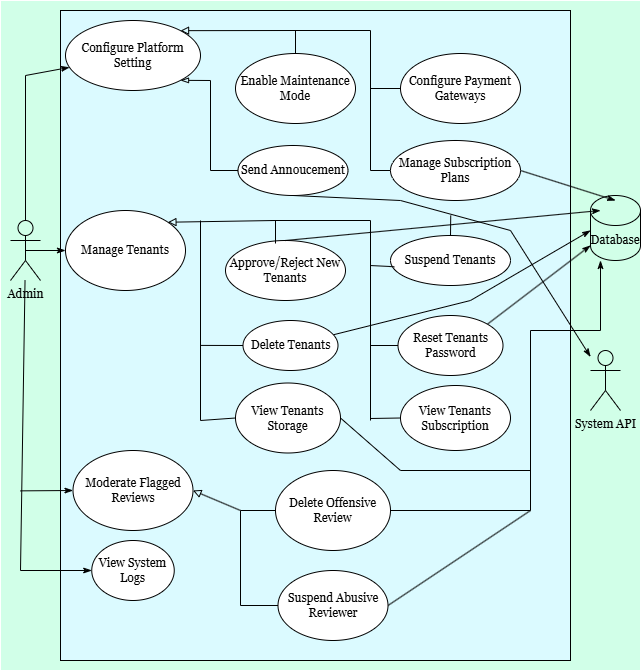

The diagram above was exported from draw.io. Its source (the exported page's mxGraphModel, read from the mxfile embedded in the PNG):
<mxGraphModel dx="1894" dy="1047" grid="1" gridSize="10" guides="1" tooltips="1" connect="1" arrows="1" fold="1" page="1" pageScale="1" pageWidth="850" pageHeight="1100" background="light-dark(#ffffff, #e7dfdf)" math="0" shadow="0">
  <root>
    <mxCell id="0" />
    <mxCell id="1" parent="0" />
    <mxCell id="vO8sY2QZMiP_L9OGEVmO-61" parent="1" style="rounded=0;whiteSpace=wrap;html=1;fillColor=light-dark(#FFFFFF,#D1FFE8);" value="" vertex="1">
      <mxGeometry height="670" width="640" x="130" y="180" as="geometry" />
    </mxCell>
    <mxCell id="vO8sY2QZMiP_L9OGEVmO-62" parent="1" style="rounded=0;whiteSpace=wrap;html=1;fillColor=light-dark(#FFFFFF,#DBFAFF);strokeColor=light-dark(#000000,#000000);" value="" vertex="1">
      <mxGeometry height="650" width="510" x="190" y="190" as="geometry" />
    </mxCell>
    <mxCell id="vO8sY2QZMiP_L9OGEVmO-63" parent="1" style="shape=umlActor;verticalLabelPosition=bottom;verticalAlign=top;html=1;outlineConnect=0;strokeColor=light-dark(#000000,#000000);fillColor=light-dark(#FFFFFF,transparent);" value="&lt;font style=&quot;color: light-dark(rgb(0, 0, 0), rgb(0, 0, 0));&quot; face=&quot;Georgia&quot;&gt;Admin&lt;/font&gt;" vertex="1">
      <mxGeometry height="60" width="30" x="140" y="400" as="geometry" />
    </mxCell>
    <mxCell id="W0XBgmXrClgNEM3w8lX0-13" parent="1" style="ellipse;whiteSpace=wrap;html=1;strokeColor=light-dark(#000000,#000000);fillColor=light-dark(#FFFFFF,#FFFFFF);" value="&lt;font style=&quot;color: light-dark(rgb(0, 0, 0), rgb(0, 0, 0));&quot; face=&quot;Georgia&quot;&gt;Manage Tenants&lt;/font&gt;" vertex="1">
      <mxGeometry height="80" width="120" x="195" y="390" as="geometry" />
    </mxCell>
    <mxCell id="GxqKn2BUzcf2m46fflBT-44" edge="1" parent="1" source="W0XBgmXrClgNEM3w8lX0-14" style="edgeStyle=none;shape=connector;rounded=0;orthogonalLoop=1;jettySize=auto;html=1;exitX=0;exitY=0.5;exitDx=0;exitDy=0;strokeColor=light-dark(#000000,#000000);align=center;verticalAlign=middle;fontFamily=Helvetica;fontSize=12;fontColor=default;labelBackgroundColor=default;endArrow=none;startArrow=classicThin;startFill=1;" target="vO8sY2QZMiP_L9OGEVmO-63">
      <mxGeometry relative="1" as="geometry">
        <Array as="points">
          <mxPoint x="150" y="750" />
        </Array>
        <mxPoint x="150" y="750.3636363636363" as="targetPoint" />
      </mxGeometry>
    </mxCell>
    <mxCell id="W0XBgmXrClgNEM3w8lX0-14" parent="1" style="ellipse;whiteSpace=wrap;html=1;strokeColor=light-dark(#000000,#000000);fillColor=light-dark(#FFFFFF,#FFFFFF);" value="&lt;font style=&quot;color: light-dark(rgb(0, 0, 0), rgb(0, 0, 0));&quot; face=&quot;Georgia&quot;&gt;View System Logs&lt;/font&gt;" vertex="1">
      <mxGeometry height="60" width="82.5" x="221.25" y="720" as="geometry" />
    </mxCell>
    <mxCell id="W0XBgmXrClgNEM3w8lX0-15" parent="1" style="ellipse;whiteSpace=wrap;html=1;strokeColor=light-dark(#000000,#000000);fillColor=light-dark(#FFFFFF,#FFFFFF);" value="&lt;font style=&quot;color: light-dark(rgb(0, 0, 0), rgb(0, 0, 0));&quot; face=&quot;Georgia&quot;&gt;Configure Platform Setting&lt;/font&gt;" vertex="1">
      <mxGeometry height="70" width="135" x="195" y="200" as="geometry" />
    </mxCell>
    <mxCell id="GxqKn2BUzcf2m46fflBT-45" edge="1" parent="1" source="W0XBgmXrClgNEM3w8lX0-17" style="edgeStyle=none;shape=connector;rounded=0;orthogonalLoop=1;jettySize=auto;html=1;exitX=0;exitY=0.5;exitDx=0;exitDy=0;strokeColor=light-dark(#000000,#000000);align=center;verticalAlign=middle;fontFamily=Helvetica;fontSize=12;fontColor=default;labelBackgroundColor=default;endArrow=none;startArrow=classicThin;startFill=1;">
      <mxGeometry relative="1" as="geometry">
        <mxPoint x="150" y="670.3636363636363" as="targetPoint" />
      </mxGeometry>
    </mxCell>
    <mxCell id="W0XBgmXrClgNEM3w8lX0-17" parent="1" style="ellipse;whiteSpace=wrap;html=1;strokeColor=light-dark(#000000,#000000);fillColor=light-dark(#FFFFFF,#FFFFFF);" value="&lt;font style=&quot;color: light-dark(rgb(0, 0, 0), rgb(0, 0, 0));&quot; face=&quot;Georgia&quot;&gt;Moderate Flagged Reviews&lt;/font&gt;" vertex="1">
      <mxGeometry height="80" width="120" x="202.5" y="630" as="geometry" />
    </mxCell>
    <mxCell id="GxqKn2BUzcf2m46fflBT-5" edge="1" parent="1" source="W0XBgmXrClgNEM3w8lX0-18" style="edgeStyle=none;shape=connector;rounded=0;orthogonalLoop=1;jettySize=auto;html=1;exitX=0;exitY=0.5;exitDx=0;exitDy=0;strokeColor=light-dark(#000000,#000000);align=center;verticalAlign=middle;fontFamily=Helvetica;fontSize=11;fontColor=default;labelBackgroundColor=default;endArrow=none;">
      <mxGeometry relative="1" as="geometry">
        <mxPoint x="500" y="268" as="targetPoint" />
      </mxGeometry>
    </mxCell>
    <mxCell id="W0XBgmXrClgNEM3w8lX0-18" parent="1" style="ellipse;whiteSpace=wrap;html=1;strokeColor=light-dark(#000000,#000000);fillColor=light-dark(#FFFFFF,#FFFFFF);" value="&lt;font style=&quot;color: light-dark(rgb(0, 0, 0), rgb(0, 0, 0));&quot; face=&quot;Georgia&quot;&gt;Configure Payment Gateways&lt;/font&gt;" vertex="1">
      <mxGeometry height="70" width="120" x="530" y="233" as="geometry" />
    </mxCell>
    <mxCell id="GxqKn2BUzcf2m46fflBT-50" edge="1" parent="1" style="edgeStyle=none;shape=connector;rounded=0;orthogonalLoop=1;jettySize=auto;html=1;entryX=1;entryY=1;entryDx=0;entryDy=0;strokeColor=light-dark(#000000,#000000);align=center;verticalAlign=middle;fontFamily=Helvetica;fontSize=12;fontColor=default;labelBackgroundColor=default;endArrow=blockThin;endFill=0;" target="W0XBgmXrClgNEM3w8lX0-15">
      <mxGeometry relative="1" as="geometry">
        <mxPoint x="340" y="260" as="sourcePoint" />
      </mxGeometry>
    </mxCell>
    <mxCell id="W0XBgmXrClgNEM3w8lX0-19" parent="1" style="ellipse;whiteSpace=wrap;html=1;strokeColor=light-dark(#000000,#000000);fillColor=light-dark(#FFFFFF,#FFFFFF);" value="&lt;font style=&quot;color: light-dark(rgb(0, 0, 0), rgb(0, 0, 0));&quot; face=&quot;Georgia&quot;&gt;Enable Maintenance Mode&lt;/font&gt;" vertex="1">
      <mxGeometry height="70" width="120" x="365" y="233" as="geometry" />
    </mxCell>
    <mxCell id="GxqKn2BUzcf2m46fflBT-6" edge="1" parent="1" style="edgeStyle=none;shape=connector;rounded=0;orthogonalLoop=1;jettySize=auto;html=1;entryX=0;entryY=0.5;entryDx=0;entryDy=0;strokeColor=light-dark(#000000,#000000);align=center;verticalAlign=middle;fontFamily=Helvetica;fontSize=11;fontColor=default;labelBackgroundColor=default;endArrow=none;" target="W0XBgmXrClgNEM3w8lX0-21">
      <mxGeometry relative="1" as="geometry">
        <mxPoint x="500" y="350" as="sourcePoint" />
      </mxGeometry>
    </mxCell>
    <mxCell id="GxqKn2BUzcf2m46fflBT-29" edge="1" parent="1" source="W0XBgmXrClgNEM3w8lX0-20" style="edgeStyle=none;shape=connector;rounded=0;orthogonalLoop=1;jettySize=auto;html=1;exitX=0.5;exitY=1;exitDx=0;exitDy=0;strokeColor=light-dark(#000000,#000000);align=center;verticalAlign=middle;fontFamily=Helvetica;fontSize=12;fontColor=default;labelBackgroundColor=default;endArrow=classicThin;endFill=1;" target="GxqKn2BUzcf2m46fflBT-26">
      <mxGeometry relative="1" as="geometry">
        <Array as="points">
          <mxPoint x="530" y="380" />
          <mxPoint x="640" y="410" />
        </Array>
      </mxGeometry>
    </mxCell>
    <mxCell id="GxqKn2BUzcf2m46fflBT-51" edge="1" parent="1" source="W0XBgmXrClgNEM3w8lX0-20" style="edgeStyle=none;shape=connector;rounded=0;orthogonalLoop=1;jettySize=auto;html=1;exitX=0;exitY=0.5;exitDx=0;exitDy=0;strokeColor=light-dark(#000000,#000000);align=center;verticalAlign=middle;fontFamily=Helvetica;fontSize=12;fontColor=default;labelBackgroundColor=default;endArrow=none;">
      <mxGeometry relative="1" as="geometry">
        <Array as="points">
          <mxPoint x="340" y="350" />
        </Array>
        <mxPoint x="340" y="260" as="targetPoint" />
      </mxGeometry>
    </mxCell>
    <mxCell id="W0XBgmXrClgNEM3w8lX0-20" parent="1" style="ellipse;whiteSpace=wrap;html=1;strokeColor=light-dark(#000000,#000000);fillColor=light-dark(#FFFFFF,#FFFFFF);" value="&lt;font style=&quot;color: light-dark(rgb(0, 0, 0), rgb(0, 0, 0));&quot; face=&quot;Georgia&quot;&gt;Send Annoucement&lt;/font&gt;" vertex="1">
      <mxGeometry height="50" width="110" x="367.5" y="325" as="geometry" />
    </mxCell>
    <mxCell id="GxqKn2BUzcf2m46fflBT-30" edge="1" parent="1" source="W0XBgmXrClgNEM3w8lX0-21" style="edgeStyle=none;shape=connector;rounded=0;orthogonalLoop=1;jettySize=auto;html=1;exitX=1;exitY=0.5;exitDx=0;exitDy=0;strokeColor=light-dark(#000000,#000000);align=center;verticalAlign=middle;fontFamily=Helvetica;fontSize=12;fontColor=default;labelBackgroundColor=default;endArrow=classicThin;entryX=0.5;entryY=0;entryDx=0;entryDy=0;entryPerimeter=0;endFill=1;">
      <mxGeometry relative="1" as="geometry">
        <mxPoint x="745" y="380" as="targetPoint" />
      </mxGeometry>
    </mxCell>
    <mxCell id="W0XBgmXrClgNEM3w8lX0-21" parent="1" style="ellipse;whiteSpace=wrap;html=1;strokeColor=light-dark(#000000,#000000);fillColor=light-dark(#FFFFFF,#FFFFFF);" value="&lt;font style=&quot;color: light-dark(rgb(0, 0, 0), rgb(0, 0, 0));&quot; face=&quot;Georgia&quot;&gt;Manage Subscription Plans&lt;/font&gt;" vertex="1">
      <mxGeometry height="60" width="130" x="520" y="320" as="geometry" />
    </mxCell>
    <mxCell id="GxqKn2BUzcf2m46fflBT-34" edge="1" parent="1" source="W0XBgmXrClgNEM3w8lX0-22" style="edgeStyle=none;shape=connector;rounded=0;orthogonalLoop=1;jettySize=auto;html=1;exitX=1;exitY=0.5;exitDx=0;exitDy=0;strokeColor=light-dark(#000000,#000000);align=center;verticalAlign=middle;fontFamily=Helvetica;fontSize=12;fontColor=default;labelBackgroundColor=default;endArrow=classicThin;entryX=0;entryY=1;entryDx=0;entryDy=0;entryPerimeter=0;endFill=1;">
      <mxGeometry relative="1" as="geometry">
        <Array as="points">
          <mxPoint x="660" y="690" />
          <mxPoint x="660" y="510" />
          <mxPoint x="730" y="510" />
        </Array>
        <mxPoint x="730" y="440" as="targetPoint" />
      </mxGeometry>
    </mxCell>
    <mxCell id="W0XBgmXrClgNEM3w8lX0-22" parent="1" style="ellipse;whiteSpace=wrap;html=1;strokeColor=light-dark(#000000,#000000);fillColor=light-dark(#FFFFFF,#FFFFFF);" value="&lt;font style=&quot;color: light-dark(rgb(0, 0, 0), rgb(0, 0, 0));&quot; face=&quot;Georgia&quot;&gt;Delete Offensive Review&lt;/font&gt;" vertex="1">
      <mxGeometry height="80" width="115" x="405" y="650" as="geometry" />
    </mxCell>
    <mxCell id="GxqKn2BUzcf2m46fflBT-16" edge="1" parent="1" source="W0XBgmXrClgNEM3w8lX0-23" style="edgeStyle=none;shape=connector;rounded=0;orthogonalLoop=1;jettySize=auto;html=1;exitX=0;exitY=0.5;exitDx=0;exitDy=0;strokeColor=light-dark(#000000,#000000);align=center;verticalAlign=middle;fontFamily=Helvetica;fontSize=11;fontColor=default;labelBackgroundColor=default;endArrow=none;">
      <mxGeometry relative="1" as="geometry">
        <mxPoint x="500" y="598" as="targetPoint" />
      </mxGeometry>
    </mxCell>
    <mxCell id="W0XBgmXrClgNEM3w8lX0-23" parent="1" style="ellipse;whiteSpace=wrap;html=1;strokeColor=light-dark(#000000,#000000);fillColor=light-dark(#FFFFFF,#FFFFFF);" value="&lt;font style=&quot;color: light-dark(rgb(0, 0, 0), rgb(0, 0, 0));&quot; face=&quot;Georgia&quot;&gt;View Tenants Subscription&lt;/font&gt;" vertex="1">
      <mxGeometry height="65" width="110" x="530" y="565" as="geometry" />
    </mxCell>
    <mxCell id="GxqKn2BUzcf2m46fflBT-53" edge="1" parent="1" source="W0XBgmXrClgNEM3w8lX0-24" style="edgeStyle=none;shape=connector;rounded=0;orthogonalLoop=1;jettySize=auto;html=1;exitX=0;exitY=0.5;exitDx=0;exitDy=0;strokeColor=light-dark(#000000,#000000);align=center;verticalAlign=middle;fontFamily=Helvetica;fontSize=12;fontColor=default;labelBackgroundColor=default;endArrow=none;">
      <mxGeometry relative="1" as="geometry">
        <Array as="points">
          <mxPoint x="330" y="600" />
        </Array>
        <mxPoint x="330" y="400" as="targetPoint" />
      </mxGeometry>
    </mxCell>
    <mxCell id="W0XBgmXrClgNEM3w8lX0-24" parent="1" style="ellipse;whiteSpace=wrap;html=1;strokeColor=light-dark(#000000,#000000);fillColor=light-dark(#FFFFFF,#FFFFFF);" value="&lt;font style=&quot;color: light-dark(rgb(0, 0, 0), rgb(0, 0, 0));&quot; face=&quot;Georgia&quot;&gt;View Tenants Storage&lt;/font&gt;" vertex="1">
      <mxGeometry height="70" width="105" x="365" y="562.5" as="geometry" />
    </mxCell>
    <mxCell id="GxqKn2BUzcf2m46fflBT-33" edge="1" parent="1" source="W0XBgmXrClgNEM3w8lX0-25" style="edgeStyle=none;shape=connector;rounded=0;orthogonalLoop=1;jettySize=auto;html=1;exitX=1;exitY=0;exitDx=0;exitDy=0;strokeColor=light-dark(#000000,#000000);align=center;verticalAlign=middle;fontFamily=Helvetica;fontSize=12;fontColor=default;labelBackgroundColor=default;endArrow=classicThin;endFill=1;entryX=0;entryY=1;entryDx=0;entryDy=-15;entryPerimeter=0;" target="o4x0aUfgTpdnF-hlLOYu-1">
      <mxGeometry relative="1" as="geometry">
        <mxPoint x="730" y="420.9740642259594" as="targetPoint" />
      </mxGeometry>
    </mxCell>
    <mxCell id="W0XBgmXrClgNEM3w8lX0-25" parent="1" style="ellipse;whiteSpace=wrap;html=1;strokeColor=light-dark(#000000,#000000);fillColor=light-dark(#FFFFFF,#FFFFFF);" value="&lt;font style=&quot;color: light-dark(rgb(0, 0, 0), rgb(0, 0, 0));&quot; face=&quot;Georgia&quot;&gt;Reset Tenants Password&lt;/font&gt;" vertex="1">
      <mxGeometry height="60" width="105" x="527.5" y="495" as="geometry" />
    </mxCell>
    <mxCell id="GxqKn2BUzcf2m46fflBT-49" edge="1" parent="1" source="W0XBgmXrClgNEM3w8lX0-26" style="edgeStyle=none;shape=connector;rounded=0;orthogonalLoop=1;jettySize=auto;html=1;strokeColor=light-dark(#000000,#000000);align=center;verticalAlign=middle;fontFamily=Helvetica;fontSize=12;fontColor=default;labelBackgroundColor=default;endArrow=classicThin;endFill=1;">
      <mxGeometry relative="1" as="geometry">
        <Array as="points">
          <mxPoint x="600" y="480" />
        </Array>
        <mxPoint x="720" y="410" as="targetPoint" />
      </mxGeometry>
    </mxCell>
    <mxCell id="GxqKn2BUzcf2m46fflBT-54" edge="1" parent="1" source="W0XBgmXrClgNEM3w8lX0-26" style="edgeStyle=none;shape=connector;rounded=0;orthogonalLoop=1;jettySize=auto;html=1;exitX=0;exitY=0.5;exitDx=0;exitDy=0;strokeColor=light-dark(#000000,#000000);align=center;verticalAlign=middle;fontFamily=Helvetica;fontSize=12;fontColor=default;labelBackgroundColor=default;endArrow=none;">
      <mxGeometry relative="1" as="geometry">
        <mxPoint x="330" y="524.9090909090908" as="targetPoint" />
      </mxGeometry>
    </mxCell>
    <mxCell id="W0XBgmXrClgNEM3w8lX0-26" parent="1" style="ellipse;whiteSpace=wrap;html=1;strokeColor=light-dark(#000000,#000000);fillColor=light-dark(#FFFFFF,#FFFFFF);" value="&lt;font style=&quot;color: light-dark(rgb(0, 0, 0), rgb(0, 0, 0));&quot; face=&quot;Georgia&quot;&gt;Delete Tenants&lt;/font&gt;" vertex="1">
      <mxGeometry height="50" width="95" x="372.5" y="500" as="geometry" />
    </mxCell>
    <mxCell id="GxqKn2BUzcf2m46fflBT-36" edge="1" parent="1" source="W0XBgmXrClgNEM3w8lX0-27" style="edgeStyle=none;shape=connector;rounded=0;orthogonalLoop=1;jettySize=auto;html=1;exitX=0.5;exitY=0;exitDx=0;exitDy=0;strokeColor=light-dark(#000000,#000000);align=center;verticalAlign=middle;fontFamily=Helvetica;fontSize=12;fontColor=default;labelBackgroundColor=default;endArrow=none;">
      <mxGeometry relative="1" as="geometry">
        <mxPoint x="580.2272727272725" y="395" as="targetPoint" />
      </mxGeometry>
    </mxCell>
    <mxCell id="W0XBgmXrClgNEM3w8lX0-27" parent="1" style="ellipse;whiteSpace=wrap;html=1;strokeColor=light-dark(#000000,#000000);fillColor=light-dark(#FFFFFF,#FFFFFF);" value="&lt;font style=&quot;color: light-dark(rgb(0, 0, 0), rgb(0, 0, 0));&quot; face=&quot;Georgia&quot;&gt;Suspend Tenants&lt;/font&gt;" vertex="1">
      <mxGeometry height="50" width="120" x="520" y="415" as="geometry" />
    </mxCell>
    <mxCell id="W0XBgmXrClgNEM3w8lX0-28" parent="1" style="ellipse;whiteSpace=wrap;html=1;strokeColor=light-dark(#000000,#000000);fillColor=light-dark(#FFFFFF,#FFFFFF);" value="&lt;font style=&quot;color: light-dark(rgb(0, 0, 0), rgb(0, 0, 0));&quot; face=&quot;Georgia&quot;&gt;Approve/Reject New Tenants&lt;/font&gt;" vertex="1">
      <mxGeometry height="60" width="120" x="355" y="420" as="geometry" />
    </mxCell>
    <mxCell id="GxqKn2BUzcf2m46fflBT-17" edge="1" parent="1" source="W0XBgmXrClgNEM3w8lX0-29" style="edgeStyle=none;shape=connector;rounded=0;orthogonalLoop=1;jettySize=auto;html=1;exitX=0;exitY=0.5;exitDx=0;exitDy=0;entryX=0;entryY=0.5;entryDx=0;entryDy=0;strokeColor=light-dark(#000000,#000000);align=center;verticalAlign=middle;fontFamily=Helvetica;fontSize=11;fontColor=default;labelBackgroundColor=default;endArrow=none;" target="W0XBgmXrClgNEM3w8lX0-22">
      <mxGeometry relative="1" as="geometry">
        <Array as="points">
          <mxPoint x="370" y="785" />
          <mxPoint x="370" y="690" />
        </Array>
      </mxGeometry>
    </mxCell>
    <mxCell id="GxqKn2BUzcf2m46fflBT-35" edge="1" parent="1" source="W0XBgmXrClgNEM3w8lX0-29" style="edgeStyle=none;shape=connector;rounded=0;orthogonalLoop=1;jettySize=auto;html=1;exitX=1;exitY=0.5;exitDx=0;exitDy=0;strokeColor=light-dark(#000000,#000000);align=center;verticalAlign=middle;fontFamily=Helvetica;fontSize=12;fontColor=default;labelBackgroundColor=default;endArrow=none;">
      <mxGeometry relative="1" as="geometry">
        <mxPoint x="660" y="690" as="targetPoint" />
      </mxGeometry>
    </mxCell>
    <mxCell id="W0XBgmXrClgNEM3w8lX0-29" parent="1" style="ellipse;whiteSpace=wrap;html=1;strokeColor=light-dark(#000000,#000000);fillColor=light-dark(#FFFFFF,#FFFFFF);" value="&lt;font style=&quot;color: light-dark(rgb(0, 0, 0), rgb(0, 0, 0));&quot; face=&quot;Georgia&quot;&gt;Suspend Abusive Reviewer&lt;/font&gt;" vertex="1">
      <mxGeometry height="70" width="110" x="407.5" y="750" as="geometry" />
    </mxCell>
    <mxCell id="W0XBgmXrClgNEM3w8lX0-32" edge="1" parent="1" source="W0XBgmXrClgNEM3w8lX0-19" style="endArrow=block;html=1;rounded=0;fontFamily=Helvetica;fontSize=12;fontColor=default;strokeColor=light-dark(#000000,#000000);curved=0;endFill=0;exitX=0.5;exitY=0;exitDx=0;exitDy=0;entryX=1;entryY=0;entryDx=0;entryDy=0;" target="W0XBgmXrClgNEM3w8lX0-15" value="">
      <mxGeometry height="50" relative="1" width="50" as="geometry">
        <Array as="points">
          <mxPoint x="425" y="210" />
        </Array>
        <mxPoint x="390" y="240" as="sourcePoint" />
        <mxPoint x="440" y="190" as="targetPoint" />
      </mxGeometry>
    </mxCell>
    <mxCell id="GxqKn2BUzcf2m46fflBT-7" edge="1" parent="1" style="endArrow=none;html=1;rounded=0;strokeColor=light-dark(#000000,#000000);align=center;verticalAlign=middle;fontFamily=Helvetica;fontSize=11;fontColor=default;labelBackgroundColor=default;" value="">
      <mxGeometry height="50" relative="1" width="50" as="geometry">
        <Array as="points">
          <mxPoint x="500" y="210" />
        </Array>
        <mxPoint x="420" y="210" as="sourcePoint" />
        <mxPoint x="500" y="350" as="targetPoint" />
      </mxGeometry>
    </mxCell>
    <mxCell id="GxqKn2BUzcf2m46fflBT-12" edge="1" parent="1" source="W0XBgmXrClgNEM3w8lX0-27" style="edgeStyle=none;shape=connector;rounded=0;orthogonalLoop=1;jettySize=auto;html=1;exitX=0.032;exitY=0.625;exitDx=0;exitDy=0;strokeColor=light-dark(#000000,#000000);align=center;verticalAlign=middle;fontFamily=Helvetica;fontSize=11;fontColor=default;labelBackgroundColor=default;endArrow=none;exitPerimeter=0;">
      <mxGeometry relative="1" as="geometry">
        <mxPoint x="512.5" y="453" as="sourcePoint" />
        <mxPoint x="500" y="445" as="targetPoint" />
      </mxGeometry>
    </mxCell>
    <mxCell id="GxqKn2BUzcf2m46fflBT-13" edge="1" parent="1" style="edgeStyle=none;shape=connector;rounded=0;orthogonalLoop=1;jettySize=auto;html=1;entryX=0;entryY=0.5;entryDx=0;entryDy=0;strokeColor=light-dark(#000000,#000000);align=center;verticalAlign=middle;fontFamily=Helvetica;fontSize=11;fontColor=default;labelBackgroundColor=default;endArrow=none;" target="W0XBgmXrClgNEM3w8lX0-25">
      <mxGeometry relative="1" as="geometry">
        <mxPoint x="500" y="525" as="sourcePoint" />
        <mxPoint x="500" y="540" as="targetPoint" />
      </mxGeometry>
    </mxCell>
    <mxCell id="GxqKn2BUzcf2m46fflBT-14" edge="1" parent="1" style="endArrow=block;html=1;rounded=0;fontFamily=Helvetica;fontSize=12;fontColor=default;strokeColor=light-dark(#000000,#000000);curved=0;endFill=0;exitX=0.5;exitY=0;exitDx=0;exitDy=0;entryX=1;entryY=0;entryDx=0;entryDy=0;" target="W0XBgmXrClgNEM3w8lX0-13" value="">
      <mxGeometry height="50" relative="1" width="50" as="geometry">
        <Array as="points">
          <mxPoint x="405" y="400" />
        </Array>
        <mxPoint x="405" y="423" as="sourcePoint" />
        <mxPoint x="290" y="433" as="targetPoint" />
      </mxGeometry>
    </mxCell>
    <mxCell id="GxqKn2BUzcf2m46fflBT-15" edge="1" parent="1" style="endArrow=none;html=1;rounded=0;strokeColor=light-dark(#000000,#000000);align=center;verticalAlign=middle;fontFamily=Helvetica;fontSize=11;fontColor=default;labelBackgroundColor=default;" value="">
      <mxGeometry height="50" relative="1" width="50" as="geometry">
        <Array as="points">
          <mxPoint x="500" y="400" />
        </Array>
        <mxPoint x="400" y="400" as="sourcePoint" />
        <mxPoint x="500" y="600" as="targetPoint" />
      </mxGeometry>
    </mxCell>
    <mxCell id="GxqKn2BUzcf2m46fflBT-18" edge="1" parent="1" style="endArrow=block;html=1;rounded=0;strokeColor=light-dark(#000000,#000000);align=center;verticalAlign=middle;fontFamily=Helvetica;fontSize=11;fontColor=default;labelBackgroundColor=default;entryX=1;entryY=0.5;entryDx=0;entryDy=0;endFill=0;" target="W0XBgmXrClgNEM3w8lX0-17" value="">
      <mxGeometry height="50" relative="1" width="50" as="geometry">
        <mxPoint x="370" y="690" as="sourcePoint" />
        <mxPoint x="400" y="470" as="targetPoint" />
      </mxGeometry>
    </mxCell>
    <mxCell id="GxqKn2BUzcf2m46fflBT-26" parent="1" style="shape=umlActor;verticalLabelPosition=bottom;verticalAlign=top;html=1;outlineConnect=0;strokeColor=light-dark(#000000,#000000);fillColor=light-dark(#FFFFFF,transparent);" value="&lt;font style=&quot;color: light-dark(rgb(0, 0, 0), rgb(0, 0, 0));&quot; face=&quot;Georgia&quot;&gt;System API&lt;/font&gt;" vertex="1">
      <mxGeometry height="60" width="30" x="720" y="530" as="geometry" />
    </mxCell>
    <mxCell id="GxqKn2BUzcf2m46fflBT-31" edge="1" parent="1" source="W0XBgmXrClgNEM3w8lX0-28" style="edgeStyle=none;shape=connector;rounded=0;orthogonalLoop=1;jettySize=auto;html=1;exitX=0.5;exitY=0;exitDx=0;exitDy=0;strokeColor=light-dark(#000000,#000000);align=center;verticalAlign=middle;fontFamily=Helvetica;fontSize=12;fontColor=default;labelBackgroundColor=default;endArrow=classicThin;endFill=1;">
      <mxGeometry relative="1" as="geometry">
        <mxPoint x="730" y="390" as="targetPoint" />
      </mxGeometry>
    </mxCell>
    <mxCell id="GxqKn2BUzcf2m46fflBT-46" edge="1" parent="1" source="W0XBgmXrClgNEM3w8lX0-13" style="edgeStyle=none;shape=connector;rounded=0;orthogonalLoop=1;jettySize=auto;html=1;entryX=0.5;entryY=0.5;entryDx=0;entryDy=0;entryPerimeter=0;strokeColor=light-dark(#000000,#000000);align=center;verticalAlign=middle;fontFamily=Helvetica;fontSize=12;fontColor=default;labelBackgroundColor=default;endArrow=none;startArrow=classicThin;startFill=1;" target="vO8sY2QZMiP_L9OGEVmO-63">
      <mxGeometry relative="1" as="geometry" />
    </mxCell>
    <mxCell id="GxqKn2BUzcf2m46fflBT-47" edge="1" parent="1" source="W0XBgmXrClgNEM3w8lX0-15" style="edgeStyle=none;shape=connector;rounded=0;orthogonalLoop=1;jettySize=auto;html=1;entryX=0.5;entryY=0;entryDx=0;entryDy=0;entryPerimeter=0;strokeColor=light-dark(#000000,#000000);align=center;verticalAlign=middle;fontFamily=Helvetica;fontSize=12;fontColor=default;labelBackgroundColor=default;endArrow=none;startArrow=classicThin;startFill=1;" target="vO8sY2QZMiP_L9OGEVmO-63">
      <mxGeometry relative="1" as="geometry">
        <Array as="points">
          <mxPoint x="155" y="255" />
        </Array>
      </mxGeometry>
    </mxCell>
    <mxCell id="GxqKn2BUzcf2m46fflBT-55" edge="1" parent="1" source="W0XBgmXrClgNEM3w8lX0-24" style="edgeStyle=none;shape=connector;rounded=0;orthogonalLoop=1;jettySize=auto;html=1;exitX=1;exitY=0.5;exitDx=0;exitDy=0;strokeColor=light-dark(#000000,#000000);align=center;verticalAlign=middle;fontFamily=Helvetica;fontSize=12;fontColor=default;labelBackgroundColor=default;endArrow=none;">
      <mxGeometry relative="1" as="geometry">
        <Array as="points">
          <mxPoint x="530" y="650" />
        </Array>
        <mxPoint x="660" y="650" as="targetPoint" />
      </mxGeometry>
    </mxCell>
    <mxCell id="o4x0aUfgTpdnF-hlLOYu-1" parent="1" style="shape=cylinder3;whiteSpace=wrap;html=1;boundedLbl=1;backgroundOutline=1;size=15;fillColor=light-dark(#FFFFFF,transparent);strokeColor=light-dark(#000000,#000000);" value="&lt;font style=&quot;color: light-dark(rgb(0, 0, 0), rgb(0, 0, 0));&quot; face=&quot;Georgia&quot;&gt;Database&lt;/font&gt;" vertex="1">
      <mxGeometry height="65" width="50" x="720" y="375" as="geometry" />
    </mxCell>
  </root>
</mxGraphModel>